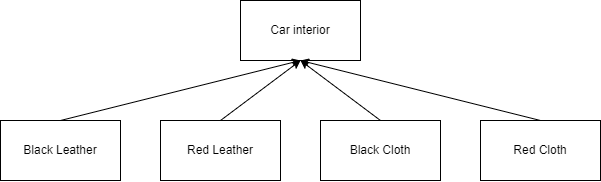

The diagram above was exported from draw.io. Its source (the exported page's mxGraphModel, read from the mxfile embedded in the PNG):
<mxGraphModel dx="1221" dy="642" grid="1" gridSize="10" guides="1" tooltips="1" connect="1" arrows="1" fold="1" page="1" pageScale="1.5" pageWidth="1169" pageHeight="826" background="none" math="0" shadow="0">
  <root>
    <mxCell id="0" style=";html=1;" />
    <mxCell id="1" style=";html=1;" parent="0" />
    <mxCell id="kHvVohVgMUW8cG8L-8LZ-1" value="Car interior" style="rounded=0;whiteSpace=wrap;html=1;" vertex="1" parent="1">
      <mxGeometry x="720" y="400" width="120" height="60" as="geometry" />
    </mxCell>
    <mxCell id="kHvVohVgMUW8cG8L-8LZ-2" value="Black Leather" style="rounded=0;whiteSpace=wrap;html=1;" vertex="1" parent="1">
      <mxGeometry x="480" y="520" width="120" height="60" as="geometry" />
    </mxCell>
    <mxCell id="kHvVohVgMUW8cG8L-8LZ-3" value="Red Leather" style="rounded=0;whiteSpace=wrap;html=1;" vertex="1" parent="1">
      <mxGeometry x="640" y="520" width="120" height="60" as="geometry" />
    </mxCell>
    <mxCell id="kHvVohVgMUW8cG8L-8LZ-4" value="Black Cloth" style="rounded=0;whiteSpace=wrap;html=1;" vertex="1" parent="1">
      <mxGeometry x="800" y="520" width="120" height="60" as="geometry" />
    </mxCell>
    <mxCell id="kHvVohVgMUW8cG8L-8LZ-5" value="Red Cloth" style="rounded=0;whiteSpace=wrap;html=1;" vertex="1" parent="1">
      <mxGeometry x="960" y="520" width="120" height="60" as="geometry" />
    </mxCell>
    <mxCell id="kHvVohVgMUW8cG8L-8LZ-6" value="" style="endArrow=classic;html=1;rounded=0;exitX=0.5;exitY=0;exitDx=0;exitDy=0;entryX=0.5;entryY=1;entryDx=0;entryDy=0;" edge="1" parent="1" source="kHvVohVgMUW8cG8L-8LZ-2" target="kHvVohVgMUW8cG8L-8LZ-1">
      <mxGeometry width="50" height="50" relative="1" as="geometry">
        <mxPoint x="760" y="590" as="sourcePoint" />
        <mxPoint x="810" y="540" as="targetPoint" />
      </mxGeometry>
    </mxCell>
    <mxCell id="kHvVohVgMUW8cG8L-8LZ-7" value="" style="endArrow=classic;html=1;rounded=0;entryX=0.5;entryY=1;entryDx=0;entryDy=0;exitX=0.5;exitY=0;exitDx=0;exitDy=0;" edge="1" parent="1" source="kHvVohVgMUW8cG8L-8LZ-3" target="kHvVohVgMUW8cG8L-8LZ-1">
      <mxGeometry width="50" height="50" relative="1" as="geometry">
        <mxPoint x="590" y="730" as="sourcePoint" />
        <mxPoint x="640" y="680" as="targetPoint" />
      </mxGeometry>
    </mxCell>
    <mxCell id="kHvVohVgMUW8cG8L-8LZ-8" value="" style="endArrow=classic;html=1;rounded=0;exitX=0.5;exitY=0;exitDx=0;exitDy=0;" edge="1" parent="1" source="kHvVohVgMUW8cG8L-8LZ-4">
      <mxGeometry width="50" height="50" relative="1" as="geometry">
        <mxPoint x="620" y="730" as="sourcePoint" />
        <mxPoint x="780" y="460" as="targetPoint" />
      </mxGeometry>
    </mxCell>
    <mxCell id="kHvVohVgMUW8cG8L-8LZ-9" value="" style="endArrow=classic;html=1;rounded=0;entryX=0.5;entryY=1;entryDx=0;entryDy=0;exitX=0.5;exitY=0;exitDx=0;exitDy=0;" edge="1" parent="1" source="kHvVohVgMUW8cG8L-8LZ-5" target="kHvVohVgMUW8cG8L-8LZ-1">
      <mxGeometry width="50" height="50" relative="1" as="geometry">
        <mxPoint x="480" y="700" as="sourcePoint" />
        <mxPoint x="530" y="650" as="targetPoint" />
      </mxGeometry>
    </mxCell>
  </root>
</mxGraphModel>